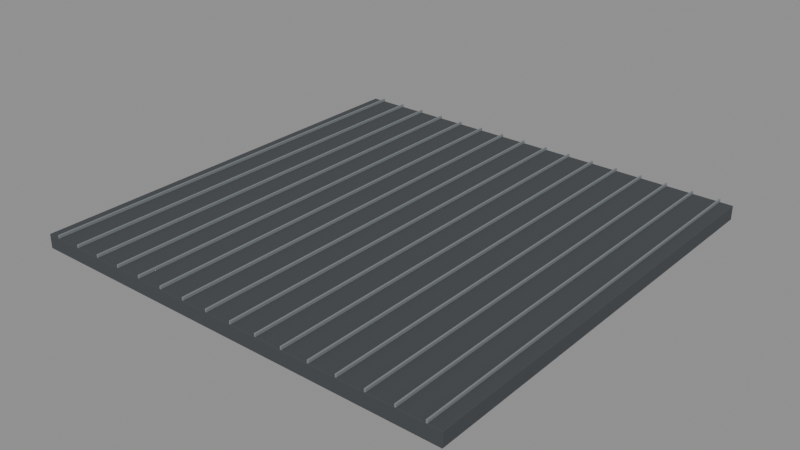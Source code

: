# Source: roof-panel-4m.blend  (saved by Blender 5.2.44; exported with 4.5.12 LTS)
import bpy
from mathutils import Matrix  # noqa: F401  (used for matrix-valued properties, if any)

bpy.ops.wm.read_factory_settings(use_empty=True)
scene = bpy.context.scene
scene.name = 'Scene'

# ---- collections
col_roof_panel_4m = bpy.data.collections.new('roof-panel-4m'); scene.collection.children.link(col_roof_panel_4m)

# ---- materials (node trees are filled in below, after node groups)
mat_roof = bpy.data.materials.new('roof')
mat_roof.diffuse_color = (0.055, 0.062, 0.069, 1.0)
mat_steel = bpy.data.materials.new('steel')
mat_steel.diffuse_color = (0.2, 0.22, 0.23, 1.0)

# ---- material node trees
mat_roof.use_nodes = True; mat_roof.node_tree.nodes.clear()
_N = mat_roof.node_tree.nodes; _L = mat_roof.node_tree.links
n0 = _N.new('ShaderNodeBsdfPrincipled'); n0.name = 'Principled BSDF'; n0.location = (-200, 100)
n0.inputs[0].default_value = (0.055, 0.062, 0.069, 1.0)
n0.inputs[2].default_value = 0.85
n0.inputs[10].default_value = 0.005
n1 = _N.new('ShaderNodeOutputMaterial'); n1.name = 'Material Output'; n1.location = (200, 100)
_L.new(n0.outputs[0], n1.inputs[0])
n1.is_active_output = True
mat_steel.use_nodes = True; mat_steel.node_tree.nodes.clear()
_N = mat_steel.node_tree.nodes; _L = mat_steel.node_tree.links
n0 = _N.new('ShaderNodeBsdfPrincipled'); n0.name = 'Principled BSDF'; n0.location = (-200, 100)
n0.inputs[0].default_value = (0.2, 0.22, 0.23, 1.0)
n0.inputs[2].default_value = 0.4
n0.inputs[10].default_value = 0.005
n1 = _N.new('ShaderNodeOutputMaterial'); n1.name = 'Material Output'; n1.location = (200, 100)
_L.new(n0.outputs[0], n1.inputs[0])
n1.is_active_output = True

# ---- meshes
me_cube = bpy.data.meshes.new('Cube')
me_cube.from_pydata([(-2.0, -2.0, -0.065), (-2.0, -2.0, 0.065), (-2.0, 2.0, -0.065), (-2.0, 2.0, 0.065), (2.0, -2.0, -0.065), (2.0, -2.0, 0.065), (2.0, 2.0, -0.065), (2.0, 2.0, 0.065)], [], [(0, 1, 3, 2), (2, 3, 7, 6), (6, 7, 5, 4), (4, 5, 1, 0), (2, 6, 4, 0), (7, 3, 1, 5)])
_uv = me_cube.uv_layers.new(name='UVMap')
_uv.uv.foreach_set('vector', [0.375, 0.0, 0.625, 0.0, 0.625, 0.25, 0.375, 0.25, 0.375, 0.25, 0.625, 0.25, 0.625, 0.5, 0.375, 0.5, 0.375, 0.5, 0.625, 0.5, 0.625, 0.75, 0.375, 0.75, 0.375, 0.75, 0.625, 0.75, 0.625, 1.0, 0.375, 1.0, 0.125, 0.5, 0.375, 0.5, 0.375, 0.75, 0.125, 0.75, 0.625, 0.5, 0.875, 0.5, 0.875, 0.75, 0.625, 0.75])
me_cube.materials.append(mat_roof)
me_cube.update()
me_cube_001 = bpy.data.meshes.new('Cube.001')
me_cube_001.from_pydata([(-0.007, -2.0, -0.014), (-0.007, -2.0, 0.014), (-0.007, 2.0, -0.014), (-0.007, 2.0, 0.014), (0.007, -2.0, -0.014), (0.007, -2.0, 0.014), (0.007, 2.0, -0.014), (0.007, 2.0, 0.014)], [], [(0, 1, 3, 2), (2, 3, 7, 6), (6, 7, 5, 4), (4, 5, 1, 0), (2, 6, 4, 0), (7, 3, 1, 5)])
_uv = me_cube_001.uv_layers.new(name='UVMap')
_uv.uv.foreach_set('vector', [0.375, 0.0, 0.625, 0.0, 0.625, 0.25, 0.375, 0.25, 0.375, 0.25, 0.625, 0.25, 0.625, 0.5, 0.375, 0.5, 0.375, 0.5, 0.625, 0.5, 0.625, 0.75, 0.375, 0.75, 0.375, 0.75, 0.625, 0.75, 0.625, 1.0, 0.375, 1.0, 0.125, 0.5, 0.375, 0.5, 0.375, 0.75, 0.125, 0.75, 0.625, 0.5, 0.875, 0.5, 0.875, 0.75, 0.625, 0.75])
me_cube_001.materials.append(mat_steel)
me_cube_001.update()
me_cube_002 = bpy.data.meshes.new('Cube.002')
me_cube_002.from_pydata([(-0.007, -2.0, -0.014), (-0.007, -2.0, 0.014), (-0.007, 2.0, -0.014), (-0.007, 2.0, 0.014), (0.007, -2.0, -0.014), (0.007, -2.0, 0.014), (0.007, 2.0, -0.014), (0.007, 2.0, 0.014)], [], [(0, 1, 3, 2), (2, 3, 7, 6), (6, 7, 5, 4), (4, 5, 1, 0), (2, 6, 4, 0), (7, 3, 1, 5)])
_uv = me_cube_002.uv_layers.new(name='UVMap')
_uv.uv.foreach_set('vector', [0.375, 0.0, 0.625, 0.0, 0.625, 0.25, 0.375, 0.25, 0.375, 0.25, 0.625, 0.25, 0.625, 0.5, 0.375, 0.5, 0.375, 0.5, 0.625, 0.5, 0.625, 0.75, 0.375, 0.75, 0.375, 0.75, 0.625, 0.75, 0.625, 1.0, 0.375, 1.0, 0.125, 0.5, 0.375, 0.5, 0.375, 0.75, 0.125, 0.75, 0.625, 0.5, 0.875, 0.5, 0.875, 0.75, 0.625, 0.75])
me_cube_002.materials.append(mat_steel)
me_cube_002.update()
me_cube_003 = bpy.data.meshes.new('Cube.003')
me_cube_003.from_pydata([(-0.007, -2.0, -0.014), (-0.007, -2.0, 0.014), (-0.007, 2.0, -0.014), (-0.007, 2.0, 0.014), (0.007, -2.0, -0.014), (0.007, -2.0, 0.014), (0.007, 2.0, -0.014), (0.007, 2.0, 0.014)], [], [(0, 1, 3, 2), (2, 3, 7, 6), (6, 7, 5, 4), (4, 5, 1, 0), (2, 6, 4, 0), (7, 3, 1, 5)])
_uv = me_cube_003.uv_layers.new(name='UVMap')
_uv.uv.foreach_set('vector', [0.375, 0.0, 0.625, 0.0, 0.625, 0.25, 0.375, 0.25, 0.375, 0.25, 0.625, 0.25, 0.625, 0.5, 0.375, 0.5, 0.375, 0.5, 0.625, 0.5, 0.625, 0.75, 0.375, 0.75, 0.375, 0.75, 0.625, 0.75, 0.625, 1.0, 0.375, 1.0, 0.125, 0.5, 0.375, 0.5, 0.375, 0.75, 0.125, 0.75, 0.625, 0.5, 0.875, 0.5, 0.875, 0.75, 0.625, 0.75])
me_cube_003.materials.append(mat_steel)
me_cube_003.update()
me_cube_004 = bpy.data.meshes.new('Cube.004')
me_cube_004.from_pydata([(-0.007, -2.0, -0.014), (-0.007, -2.0, 0.014), (-0.007, 2.0, -0.014), (-0.007, 2.0, 0.014), (0.007, -2.0, -0.014), (0.007, -2.0, 0.014), (0.007, 2.0, -0.014), (0.007, 2.0, 0.014)], [], [(0, 1, 3, 2), (2, 3, 7, 6), (6, 7, 5, 4), (4, 5, 1, 0), (2, 6, 4, 0), (7, 3, 1, 5)])
_uv = me_cube_004.uv_layers.new(name='UVMap')
_uv.uv.foreach_set('vector', [0.375, 0.0, 0.625, 0.0, 0.625, 0.25, 0.375, 0.25, 0.375, 0.25, 0.625, 0.25, 0.625, 0.5, 0.375, 0.5, 0.375, 0.5, 0.625, 0.5, 0.625, 0.75, 0.375, 0.75, 0.375, 0.75, 0.625, 0.75, 0.625, 1.0, 0.375, 1.0, 0.125, 0.5, 0.375, 0.5, 0.375, 0.75, 0.125, 0.75, 0.625, 0.5, 0.875, 0.5, 0.875, 0.75, 0.625, 0.75])
me_cube_004.materials.append(mat_steel)
me_cube_004.update()
me_cube_005 = bpy.data.meshes.new('Cube.005')
me_cube_005.from_pydata([(-0.007, -2.0, -0.014), (-0.007, -2.0, 0.014), (-0.007, 2.0, -0.014), (-0.007, 2.0, 0.014), (0.007, -2.0, -0.014), (0.007, -2.0, 0.014), (0.007, 2.0, -0.014), (0.007, 2.0, 0.014)], [], [(0, 1, 3, 2), (2, 3, 7, 6), (6, 7, 5, 4), (4, 5, 1, 0), (2, 6, 4, 0), (7, 3, 1, 5)])
_uv = me_cube_005.uv_layers.new(name='UVMap')
_uv.uv.foreach_set('vector', [0.375, 0.0, 0.625, 0.0, 0.625, 0.25, 0.375, 0.25, 0.375, 0.25, 0.625, 0.25, 0.625, 0.5, 0.375, 0.5, 0.375, 0.5, 0.625, 0.5, 0.625, 0.75, 0.375, 0.75, 0.375, 0.75, 0.625, 0.75, 0.625, 1.0, 0.375, 1.0, 0.125, 0.5, 0.375, 0.5, 0.375, 0.75, 0.125, 0.75, 0.625, 0.5, 0.875, 0.5, 0.875, 0.75, 0.625, 0.75])
me_cube_005.materials.append(mat_steel)
me_cube_005.update()
me_cube_006 = bpy.data.meshes.new('Cube.006')
me_cube_006.from_pydata([(-0.007, -2.0, -0.014), (-0.007, -2.0, 0.014), (-0.007, 2.0, -0.014), (-0.007, 2.0, 0.014), (0.007, -2.0, -0.014), (0.007, -2.0, 0.014), (0.007, 2.0, -0.014), (0.007, 2.0, 0.014)], [], [(0, 1, 3, 2), (2, 3, 7, 6), (6, 7, 5, 4), (4, 5, 1, 0), (2, 6, 4, 0), (7, 3, 1, 5)])
_uv = me_cube_006.uv_layers.new(name='UVMap')
_uv.uv.foreach_set('vector', [0.375, 0.0, 0.625, 0.0, 0.625, 0.25, 0.375, 0.25, 0.375, 0.25, 0.625, 0.25, 0.625, 0.5, 0.375, 0.5, 0.375, 0.5, 0.625, 0.5, 0.625, 0.75, 0.375, 0.75, 0.375, 0.75, 0.625, 0.75, 0.625, 1.0, 0.375, 1.0, 0.125, 0.5, 0.375, 0.5, 0.375, 0.75, 0.125, 0.75, 0.625, 0.5, 0.875, 0.5, 0.875, 0.75, 0.625, 0.75])
me_cube_006.materials.append(mat_steel)
me_cube_006.update()
me_cube_007 = bpy.data.meshes.new('Cube.007')
me_cube_007.from_pydata([(-0.007, -2.0, -0.014), (-0.007, -2.0, 0.014), (-0.007, 2.0, -0.014), (-0.007, 2.0, 0.014), (0.007, -2.0, -0.014), (0.007, -2.0, 0.014), (0.007, 2.0, -0.014), (0.007, 2.0, 0.014)], [], [(0, 1, 3, 2), (2, 3, 7, 6), (6, 7, 5, 4), (4, 5, 1, 0), (2, 6, 4, 0), (7, 3, 1, 5)])
_uv = me_cube_007.uv_layers.new(name='UVMap')
_uv.uv.foreach_set('vector', [0.375, 0.0, 0.625, 0.0, 0.625, 0.25, 0.375, 0.25, 0.375, 0.25, 0.625, 0.25, 0.625, 0.5, 0.375, 0.5, 0.375, 0.5, 0.625, 0.5, 0.625, 0.75, 0.375, 0.75, 0.375, 0.75, 0.625, 0.75, 0.625, 1.0, 0.375, 1.0, 0.125, 0.5, 0.375, 0.5, 0.375, 0.75, 0.125, 0.75, 0.625, 0.5, 0.875, 0.5, 0.875, 0.75, 0.625, 0.75])
me_cube_007.materials.append(mat_steel)
me_cube_007.update()
me_cube_008 = bpy.data.meshes.new('Cube.008')
me_cube_008.from_pydata([(-0.007, -2.0, -0.014), (-0.007, -2.0, 0.014), (-0.007, 2.0, -0.014), (-0.007, 2.0, 0.014), (0.007, -2.0, -0.014), (0.007, -2.0, 0.014), (0.007, 2.0, -0.014), (0.007, 2.0, 0.014)], [], [(0, 1, 3, 2), (2, 3, 7, 6), (6, 7, 5, 4), (4, 5, 1, 0), (2, 6, 4, 0), (7, 3, 1, 5)])
_uv = me_cube_008.uv_layers.new(name='UVMap')
_uv.uv.foreach_set('vector', [0.375, 0.0, 0.625, 0.0, 0.625, 0.25, 0.375, 0.25, 0.375, 0.25, 0.625, 0.25, 0.625, 0.5, 0.375, 0.5, 0.375, 0.5, 0.625, 0.5, 0.625, 0.75, 0.375, 0.75, 0.375, 0.75, 0.625, 0.75, 0.625, 1.0, 0.375, 1.0, 0.125, 0.5, 0.375, 0.5, 0.375, 0.75, 0.125, 0.75, 0.625, 0.5, 0.875, 0.5, 0.875, 0.75, 0.625, 0.75])
me_cube_008.materials.append(mat_steel)
me_cube_008.update()
me_cube_009 = bpy.data.meshes.new('Cube.009')
me_cube_009.from_pydata([(-0.007, -2.0, -0.014), (-0.007, -2.0, 0.014), (-0.007, 2.0, -0.014), (-0.007, 2.0, 0.014), (0.007, -2.0, -0.014), (0.007, -2.0, 0.014), (0.007, 2.0, -0.014), (0.007, 2.0, 0.014)], [], [(0, 1, 3, 2), (2, 3, 7, 6), (6, 7, 5, 4), (4, 5, 1, 0), (2, 6, 4, 0), (7, 3, 1, 5)])
_uv = me_cube_009.uv_layers.new(name='UVMap')
_uv.uv.foreach_set('vector', [0.375, 0.0, 0.625, 0.0, 0.625, 0.25, 0.375, 0.25, 0.375, 0.25, 0.625, 0.25, 0.625, 0.5, 0.375, 0.5, 0.375, 0.5, 0.625, 0.5, 0.625, 0.75, 0.375, 0.75, 0.375, 0.75, 0.625, 0.75, 0.625, 1.0, 0.375, 1.0, 0.125, 0.5, 0.375, 0.5, 0.375, 0.75, 0.125, 0.75, 0.625, 0.5, 0.875, 0.5, 0.875, 0.75, 0.625, 0.75])
me_cube_009.materials.append(mat_steel)
me_cube_009.update()
me_cube_010 = bpy.data.meshes.new('Cube.010')
me_cube_010.from_pydata([(-0.007, -2.0, -0.014), (-0.007, -2.0, 0.014), (-0.007, 2.0, -0.014), (-0.007, 2.0, 0.014), (0.007, -2.0, -0.014), (0.007, -2.0, 0.014), (0.007, 2.0, -0.014), (0.007, 2.0, 0.014)], [], [(0, 1, 3, 2), (2, 3, 7, 6), (6, 7, 5, 4), (4, 5, 1, 0), (2, 6, 4, 0), (7, 3, 1, 5)])
_uv = me_cube_010.uv_layers.new(name='UVMap')
_uv.uv.foreach_set('vector', [0.375, 0.0, 0.625, 0.0, 0.625, 0.25, 0.375, 0.25, 0.375, 0.25, 0.625, 0.25, 0.625, 0.5, 0.375, 0.5, 0.375, 0.5, 0.625, 0.5, 0.625, 0.75, 0.375, 0.75, 0.375, 0.75, 0.625, 0.75, 0.625, 1.0, 0.375, 1.0, 0.125, 0.5, 0.375, 0.5, 0.375, 0.75, 0.125, 0.75, 0.625, 0.5, 0.875, 0.5, 0.875, 0.75, 0.625, 0.75])
me_cube_010.materials.append(mat_steel)
me_cube_010.update()
me_cube_011 = bpy.data.meshes.new('Cube.011')
me_cube_011.from_pydata([(-0.007, -2.0, -0.014), (-0.007, -2.0, 0.014), (-0.007, 2.0, -0.014), (-0.007, 2.0, 0.014), (0.007, -2.0, -0.014), (0.007, -2.0, 0.014), (0.007, 2.0, -0.014), (0.007, 2.0, 0.014)], [], [(0, 1, 3, 2), (2, 3, 7, 6), (6, 7, 5, 4), (4, 5, 1, 0), (2, 6, 4, 0), (7, 3, 1, 5)])
_uv = me_cube_011.uv_layers.new(name='UVMap')
_uv.uv.foreach_set('vector', [0.375, 0.0, 0.625, 0.0, 0.625, 0.25, 0.375, 0.25, 0.375, 0.25, 0.625, 0.25, 0.625, 0.5, 0.375, 0.5, 0.375, 0.5, 0.625, 0.5, 0.625, 0.75, 0.375, 0.75, 0.375, 0.75, 0.625, 0.75, 0.625, 1.0, 0.375, 1.0, 0.125, 0.5, 0.375, 0.5, 0.375, 0.75, 0.125, 0.75, 0.625, 0.5, 0.875, 0.5, 0.875, 0.75, 0.625, 0.75])
me_cube_011.materials.append(mat_steel)
me_cube_011.update()
me_cube_012 = bpy.data.meshes.new('Cube.012')
me_cube_012.from_pydata([(-0.007, -2.0, -0.014), (-0.007, -2.0, 0.014), (-0.007, 2.0, -0.014), (-0.007, 2.0, 0.014), (0.007, -2.0, -0.014), (0.007, -2.0, 0.014), (0.007, 2.0, -0.014), (0.007, 2.0, 0.014)], [], [(0, 1, 3, 2), (2, 3, 7, 6), (6, 7, 5, 4), (4, 5, 1, 0), (2, 6, 4, 0), (7, 3, 1, 5)])
_uv = me_cube_012.uv_layers.new(name='UVMap')
_uv.uv.foreach_set('vector', [0.375, 0.0, 0.625, 0.0, 0.625, 0.25, 0.375, 0.25, 0.375, 0.25, 0.625, 0.25, 0.625, 0.5, 0.375, 0.5, 0.375, 0.5, 0.625, 0.5, 0.625, 0.75, 0.375, 0.75, 0.375, 0.75, 0.625, 0.75, 0.625, 1.0, 0.375, 1.0, 0.125, 0.5, 0.375, 0.5, 0.375, 0.75, 0.125, 0.75, 0.625, 0.5, 0.875, 0.5, 0.875, 0.75, 0.625, 0.75])
me_cube_012.materials.append(mat_steel)
me_cube_012.update()
me_cube_013 = bpy.data.meshes.new('Cube.013')
me_cube_013.from_pydata([(-0.007, -2.0, -0.014), (-0.007, -2.0, 0.014), (-0.007, 2.0, -0.014), (-0.007, 2.0, 0.014), (0.007, -2.0, -0.014), (0.007, -2.0, 0.014), (0.007, 2.0, -0.014), (0.007, 2.0, 0.014)], [], [(0, 1, 3, 2), (2, 3, 7, 6), (6, 7, 5, 4), (4, 5, 1, 0), (2, 6, 4, 0), (7, 3, 1, 5)])
_uv = me_cube_013.uv_layers.new(name='UVMap')
_uv.uv.foreach_set('vector', [0.375, 0.0, 0.625, 0.0, 0.625, 0.25, 0.375, 0.25, 0.375, 0.25, 0.625, 0.25, 0.625, 0.5, 0.375, 0.5, 0.375, 0.5, 0.625, 0.5, 0.625, 0.75, 0.375, 0.75, 0.375, 0.75, 0.625, 0.75, 0.625, 1.0, 0.375, 1.0, 0.125, 0.5, 0.375, 0.5, 0.375, 0.75, 0.125, 0.75, 0.625, 0.5, 0.875, 0.5, 0.875, 0.75, 0.625, 0.75])
me_cube_013.materials.append(mat_steel)
me_cube_013.update()
me_cube_014 = bpy.data.meshes.new('Cube.014')
me_cube_014.from_pydata([(-0.007, -2.0, -0.014), (-0.007, -2.0, 0.014), (-0.007, 2.0, -0.014), (-0.007, 2.0, 0.014), (0.007, -2.0, -0.014), (0.007, -2.0, 0.014), (0.007, 2.0, -0.014), (0.007, 2.0, 0.014)], [], [(0, 1, 3, 2), (2, 3, 7, 6), (6, 7, 5, 4), (4, 5, 1, 0), (2, 6, 4, 0), (7, 3, 1, 5)])
_uv = me_cube_014.uv_layers.new(name='UVMap')
_uv.uv.foreach_set('vector', [0.375, 0.0, 0.625, 0.0, 0.625, 0.25, 0.375, 0.25, 0.375, 0.25, 0.625, 0.25, 0.625, 0.5, 0.375, 0.5, 0.375, 0.5, 0.625, 0.5, 0.625, 0.75, 0.375, 0.75, 0.375, 0.75, 0.625, 0.75, 0.625, 1.0, 0.375, 1.0, 0.125, 0.5, 0.375, 0.5, 0.375, 0.75, 0.125, 0.75, 0.625, 0.5, 0.875, 0.5, 0.875, 0.75, 0.625, 0.75])
me_cube_014.materials.append(mat_steel)
me_cube_014.update()
me_cube_015 = bpy.data.meshes.new('Cube.015')
me_cube_015.from_pydata([(-0.007, -2.0, -0.014), (-0.007, -2.0, 0.014), (-0.007, 2.0, -0.014), (-0.007, 2.0, 0.014), (0.007, -2.0, -0.014), (0.007, -2.0, 0.014), (0.007, 2.0, -0.014), (0.007, 2.0, 0.014)], [], [(0, 1, 3, 2), (2, 3, 7, 6), (6, 7, 5, 4), (4, 5, 1, 0), (2, 6, 4, 0), (7, 3, 1, 5)])
_uv = me_cube_015.uv_layers.new(name='UVMap')
_uv.uv.foreach_set('vector', [0.375, 0.0, 0.625, 0.0, 0.625, 0.25, 0.375, 0.25, 0.375, 0.25, 0.625, 0.25, 0.625, 0.5, 0.375, 0.5, 0.375, 0.5, 0.625, 0.5, 0.625, 0.75, 0.375, 0.75, 0.375, 0.75, 0.625, 0.75, 0.625, 1.0, 0.375, 1.0, 0.125, 0.5, 0.375, 0.5, 0.375, 0.75, 0.125, 0.75, 0.625, 0.5, 0.875, 0.5, 0.875, 0.75, 0.625, 0.75])
me_cube_015.materials.append(mat_steel)
me_cube_015.update()
me_cube_016 = bpy.data.meshes.new('Cube.016')
me_cube_016.from_pydata([(-0.007, -2.0, -0.014), (-0.007, -2.0, 0.014), (-0.007, 2.0, -0.014), (-0.007, 2.0, 0.014), (0.007, -2.0, -0.014), (0.007, -2.0, 0.014), (0.007, 2.0, -0.014), (0.007, 2.0, 0.014)], [], [(0, 1, 3, 2), (2, 3, 7, 6), (6, 7, 5, 4), (4, 5, 1, 0), (2, 6, 4, 0), (7, 3, 1, 5)])
_uv = me_cube_016.uv_layers.new(name='UVMap')
_uv.uv.foreach_set('vector', [0.375, 0.0, 0.625, 0.0, 0.625, 0.25, 0.375, 0.25, 0.375, 0.25, 0.625, 0.25, 0.625, 0.5, 0.375, 0.5, 0.375, 0.5, 0.625, 0.5, 0.625, 0.75, 0.375, 0.75, 0.375, 0.75, 0.625, 0.75, 0.625, 1.0, 0.375, 1.0, 0.125, 0.5, 0.375, 0.5, 0.375, 0.75, 0.125, 0.75, 0.625, 0.5, 0.875, 0.5, 0.875, 0.75, 0.625, 0.75])
me_cube_016.materials.append(mat_steel)
me_cube_016.update()

# ---- objects
ob_roof_panel_4m = bpy.data.objects.new('roof-panel-4m', None)
ob_exact_four_metre_metal_roof_deck = bpy.data.objects.new('Exact four metre metal roof deck', me_cube)
ob_standing_metal_seam = bpy.data.objects.new('Standing metal seam', me_cube_001)
ob_standing_metal_seam_001 = bpy.data.objects.new('Standing metal seam.001', me_cube_002)
ob_standing_metal_seam_002 = bpy.data.objects.new('Standing metal seam.002', me_cube_003)
ob_standing_metal_seam_003 = bpy.data.objects.new('Standing metal seam.003', me_cube_004)
ob_standing_metal_seam_004 = bpy.data.objects.new('Standing metal seam.004', me_cube_005)
ob_standing_metal_seam_005 = bpy.data.objects.new('Standing metal seam.005', me_cube_006)
ob_standing_metal_seam_006 = bpy.data.objects.new('Standing metal seam.006', me_cube_007)
ob_standing_metal_seam_007 = bpy.data.objects.new('Standing metal seam.007', me_cube_008)
ob_standing_metal_seam_008 = bpy.data.objects.new('Standing metal seam.008', me_cube_009)
ob_standing_metal_seam_009 = bpy.data.objects.new('Standing metal seam.009', me_cube_010)
ob_standing_metal_seam_010 = bpy.data.objects.new('Standing metal seam.010', me_cube_011)
ob_standing_metal_seam_011 = bpy.data.objects.new('Standing metal seam.011', me_cube_012)
ob_standing_metal_seam_012 = bpy.data.objects.new('Standing metal seam.012', me_cube_013)
ob_standing_metal_seam_013 = bpy.data.objects.new('Standing metal seam.013', me_cube_014)
ob_standing_metal_seam_014 = bpy.data.objects.new('Standing metal seam.014', me_cube_015)
ob_standing_metal_seam_015 = bpy.data.objects.new('Standing metal seam.015', me_cube_016)

# ---- transforms, parenting, visibility, modifiers, constraints
ob_roof_panel_4m.location = (0.0, 0.0, 0.0)
ob_exact_four_metre_metal_roof_deck.parent = ob_roof_panel_4m
ob_exact_four_metre_metal_roof_deck.location = (0.0, 0.0, 0.0)
_m = ob_exact_four_metre_metal_roof_deck.modifiers.new('Edge wear', 'BEVEL')
_m.width = 0.003
_m.width_pct = 0.003
_m.segments = 2
_m = ob_exact_four_metre_metal_roof_deck.modifiers.new('Normals', 'WEIGHTED_NORMAL')
ob_standing_metal_seam.parent = ob_roof_panel_4m
ob_standing_metal_seam.location = (-1.875, 0.0, 0.079)
_m = ob_standing_metal_seam.modifiers.new('Edge wear', 'BEVEL')
_m.width = 0.002
_m.width_pct = 0.002
_m.segments = 2
_m = ob_standing_metal_seam.modifiers.new('Normals', 'WEIGHTED_NORMAL')
ob_standing_metal_seam_001.parent = ob_roof_panel_4m
ob_standing_metal_seam_001.location = (-1.625, 0.0, 0.079)
_m = ob_standing_metal_seam_001.modifiers.new('Edge wear', 'BEVEL')
_m.width = 0.002
_m.width_pct = 0.002
_m.segments = 2
_m = ob_standing_metal_seam_001.modifiers.new('Normals', 'WEIGHTED_NORMAL')
ob_standing_metal_seam_002.parent = ob_roof_panel_4m
ob_standing_metal_seam_002.location = (-1.375, 0.0, 0.079)
_m = ob_standing_metal_seam_002.modifiers.new('Edge wear', 'BEVEL')
_m.width = 0.002
_m.width_pct = 0.002
_m.segments = 2
_m = ob_standing_metal_seam_002.modifiers.new('Normals', 'WEIGHTED_NORMAL')
ob_standing_metal_seam_003.parent = ob_roof_panel_4m
ob_standing_metal_seam_003.location = (-1.125, 0.0, 0.079)
_m = ob_standing_metal_seam_003.modifiers.new('Edge wear', 'BEVEL')
_m.width = 0.002
_m.width_pct = 0.002
_m.segments = 2
_m = ob_standing_metal_seam_003.modifiers.new('Normals', 'WEIGHTED_NORMAL')
ob_standing_metal_seam_004.parent = ob_roof_panel_4m
ob_standing_metal_seam_004.location = (-0.875, 0.0, 0.079)
_m = ob_standing_metal_seam_004.modifiers.new('Edge wear', 'BEVEL')
_m.width = 0.002
_m.width_pct = 0.002
_m.segments = 2
_m = ob_standing_metal_seam_004.modifiers.new('Normals', 'WEIGHTED_NORMAL')
ob_standing_metal_seam_005.parent = ob_roof_panel_4m
ob_standing_metal_seam_005.location = (-0.625, 0.0, 0.079)
_m = ob_standing_metal_seam_005.modifiers.new('Edge wear', 'BEVEL')
_m.width = 0.002
_m.width_pct = 0.002
_m.segments = 2
_m = ob_standing_metal_seam_005.modifiers.new('Normals', 'WEIGHTED_NORMAL')
ob_standing_metal_seam_006.parent = ob_roof_panel_4m
ob_standing_metal_seam_006.location = (-0.375, 0.0, 0.079)
_m = ob_standing_metal_seam_006.modifiers.new('Edge wear', 'BEVEL')
_m.width = 0.002
_m.width_pct = 0.002
_m.segments = 2
_m = ob_standing_metal_seam_006.modifiers.new('Normals', 'WEIGHTED_NORMAL')
ob_standing_metal_seam_007.parent = ob_roof_panel_4m
ob_standing_metal_seam_007.location = (-0.125, 0.0, 0.079)
_m = ob_standing_metal_seam_007.modifiers.new('Edge wear', 'BEVEL')
_m.width = 0.002
_m.width_pct = 0.002
_m.segments = 2
_m = ob_standing_metal_seam_007.modifiers.new('Normals', 'WEIGHTED_NORMAL')
ob_standing_metal_seam_008.parent = ob_roof_panel_4m
ob_standing_metal_seam_008.location = (0.125, 0.0, 0.079)
_m = ob_standing_metal_seam_008.modifiers.new('Edge wear', 'BEVEL')
_m.width = 0.002
_m.width_pct = 0.002
_m.segments = 2
_m = ob_standing_metal_seam_008.modifiers.new('Normals', 'WEIGHTED_NORMAL')
ob_standing_metal_seam_009.parent = ob_roof_panel_4m
ob_standing_metal_seam_009.location = (0.375, 0.0, 0.079)
_m = ob_standing_metal_seam_009.modifiers.new('Edge wear', 'BEVEL')
_m.width = 0.002
_m.width_pct = 0.002
_m.segments = 2
_m = ob_standing_metal_seam_009.modifiers.new('Normals', 'WEIGHTED_NORMAL')
ob_standing_metal_seam_010.parent = ob_roof_panel_4m
ob_standing_metal_seam_010.location = (0.625, 0.0, 0.079)
_m = ob_standing_metal_seam_010.modifiers.new('Edge wear', 'BEVEL')
_m.width = 0.002
_m.width_pct = 0.002
_m.segments = 2
_m = ob_standing_metal_seam_010.modifiers.new('Normals', 'WEIGHTED_NORMAL')
ob_standing_metal_seam_011.parent = ob_roof_panel_4m
ob_standing_metal_seam_011.location = (0.875, 0.0, 0.079)
_m = ob_standing_metal_seam_011.modifiers.new('Edge wear', 'BEVEL')
_m.width = 0.002
_m.width_pct = 0.002
_m.segments = 2
_m = ob_standing_metal_seam_011.modifiers.new('Normals', 'WEIGHTED_NORMAL')
ob_standing_metal_seam_012.parent = ob_roof_panel_4m
ob_standing_metal_seam_012.location = (1.125, 0.0, 0.079)
_m = ob_standing_metal_seam_012.modifiers.new('Edge wear', 'BEVEL')
_m.width = 0.002
_m.width_pct = 0.002
_m.segments = 2
_m = ob_standing_metal_seam_012.modifiers.new('Normals', 'WEIGHTED_NORMAL')
ob_standing_metal_seam_013.parent = ob_roof_panel_4m
ob_standing_metal_seam_013.location = (1.375, 0.0, 0.079)
_m = ob_standing_metal_seam_013.modifiers.new('Edge wear', 'BEVEL')
_m.width = 0.002
_m.width_pct = 0.002
_m.segments = 2
_m = ob_standing_metal_seam_013.modifiers.new('Normals', 'WEIGHTED_NORMAL')
ob_standing_metal_seam_014.parent = ob_roof_panel_4m
ob_standing_metal_seam_014.location = (1.625, 0.0, 0.079)
_m = ob_standing_metal_seam_014.modifiers.new('Edge wear', 'BEVEL')
_m.width = 0.002
_m.width_pct = 0.002
_m.segments = 2
_m = ob_standing_metal_seam_014.modifiers.new('Normals', 'WEIGHTED_NORMAL')
ob_standing_metal_seam_015.parent = ob_roof_panel_4m
ob_standing_metal_seam_015.location = (1.875, 0.0, 0.079)
_m = ob_standing_metal_seam_015.modifiers.new('Edge wear', 'BEVEL')
_m.width = 0.002
_m.width_pct = 0.002
_m.segments = 2
_m = ob_standing_metal_seam_015.modifiers.new('Normals', 'WEIGHTED_NORMAL')

# ---- collection membership
col_roof_panel_4m.objects.link(ob_roof_panel_4m)
col_roof_panel_4m.objects.link(ob_exact_four_metre_metal_roof_deck)
col_roof_panel_4m.objects.link(ob_standing_metal_seam)
col_roof_panel_4m.objects.link(ob_standing_metal_seam_001)
col_roof_panel_4m.objects.link(ob_standing_metal_seam_002)
col_roof_panel_4m.objects.link(ob_standing_metal_seam_003)
col_roof_panel_4m.objects.link(ob_standing_metal_seam_004)
col_roof_panel_4m.objects.link(ob_standing_metal_seam_005)
col_roof_panel_4m.objects.link(ob_standing_metal_seam_006)
col_roof_panel_4m.objects.link(ob_standing_metal_seam_007)
col_roof_panel_4m.objects.link(ob_standing_metal_seam_008)
col_roof_panel_4m.objects.link(ob_standing_metal_seam_009)
col_roof_panel_4m.objects.link(ob_standing_metal_seam_010)
col_roof_panel_4m.objects.link(ob_standing_metal_seam_011)
col_roof_panel_4m.objects.link(ob_standing_metal_seam_012)
col_roof_panel_4m.objects.link(ob_standing_metal_seam_013)
col_roof_panel_4m.objects.link(ob_standing_metal_seam_014)
col_roof_panel_4m.objects.link(ob_standing_metal_seam_015)

# ---- scene / render settings (as saved in the file)
scene.frame_start = 1; scene.frame_end = 90; scene.frame_set(1)
scene.render.engine = 'BLENDER_EEVEE_NEXT'
scene.render.bake_bias = 0.0
scene.render.bake_samples = 0
scene.render.compositor_device = 'GPU'
scene.eevee.use_volume_custom_range = False
scene.eevee.fast_gi_thickness_near = 0.1
scene.eevee.fast_gi_thickness_far = 0.0
scene.eevee.ray_tracing_options.screen_trace_thickness = 0.1
bpy.context.view_layer.update()

# ---- added for rendering (the .blend has no active camera and no usable light): camera, sun + grey world if the file has none
cam_auto = bpy.data.cameras.new('AutoCamera')
cam_auto.lens = 50.0
cam_auto.sensor_width = 36.0
cam_auto.clip_end = 1000.0
ob_auto_camera = bpy.data.objects.new('AutoCamera', cam_auto)
scene.collection.objects.link(ob_auto_camera)
ob_auto_camera.location = (5.2359, -6.28308, 4.20272)
ob_auto_camera.rotation_euler = (1.09748, -7.21219e-08, 0.694738)
scene.camera = ob_auto_camera
light_auto_sun = bpy.data.lights.new('AutoSun', 'SUN')
light_auto_sun.energy = 3.0
light_auto_sun.angle = 0.0523599
ob_auto_sun = bpy.data.objects.new('AutoSun', light_auto_sun)
scene.collection.objects.link(ob_auto_sun)
ob_auto_sun.rotation_euler = (0.872665, 0.174533, 0.523599)
if scene.world is None:
    world_auto = bpy.data.worlds.new('AutoWorld')
    world_auto.color = (0.3, 0.3, 0.3)
    scene.world = world_auto
bpy.context.view_layer.update()
